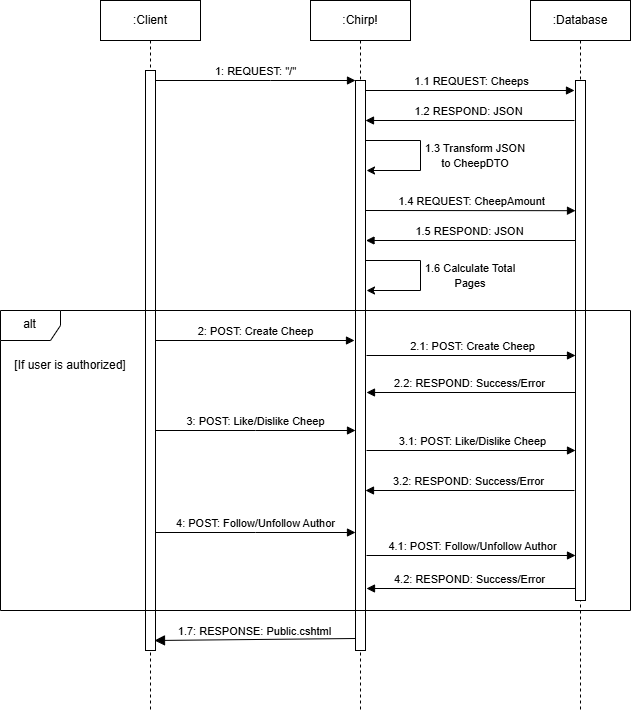

The diagram above was exported from draw.io. Its source (the exported page's mxGraphModel, read from the mxfile embedded in the PNG):
<mxGraphModel dx="4097" dy="2131" grid="1" gridSize="10" guides="1" tooltips="1" connect="1" arrows="1" fold="1" page="1" pageScale="1" pageWidth="850" pageHeight="1100" math="0" shadow="0">
  <root>
    <mxCell id="0" />
    <mxCell id="1" parent="0" />
    <mxCell id="aM9ryv3xv72pqoxQDRHE-1" value=":Client" style="shape=umlLifeline;perimeter=lifelinePerimeter;whiteSpace=wrap;html=1;container=0;dropTarget=0;collapsible=0;recursiveResize=0;outlineConnect=0;portConstraint=eastwest;newEdgeStyle={&quot;edgeStyle&quot;:&quot;elbowEdgeStyle&quot;,&quot;elbow&quot;:&quot;vertical&quot;,&quot;curved&quot;:0,&quot;rounded&quot;:0};" parent="1" vertex="1">
      <mxGeometry x="130" y="70" width="100" height="710" as="geometry" />
    </mxCell>
    <mxCell id="aM9ryv3xv72pqoxQDRHE-2" value="" style="html=1;points=[];perimeter=orthogonalPerimeter;outlineConnect=0;targetShapes=umlLifeline;portConstraint=eastwest;newEdgeStyle={&quot;edgeStyle&quot;:&quot;elbowEdgeStyle&quot;,&quot;elbow&quot;:&quot;vertical&quot;,&quot;curved&quot;:0,&quot;rounded&quot;:0};" parent="aM9ryv3xv72pqoxQDRHE-1" vertex="1">
      <mxGeometry x="45" y="70" width="10" height="580" as="geometry" />
    </mxCell>
    <mxCell id="aM9ryv3xv72pqoxQDRHE-5" value=":Chirp!" style="shape=umlLifeline;perimeter=lifelinePerimeter;whiteSpace=wrap;html=1;container=0;dropTarget=0;collapsible=0;recursiveResize=0;outlineConnect=0;portConstraint=eastwest;newEdgeStyle={&quot;edgeStyle&quot;:&quot;elbowEdgeStyle&quot;,&quot;elbow&quot;:&quot;vertical&quot;,&quot;curved&quot;:0,&quot;rounded&quot;:0};" parent="1" vertex="1">
      <mxGeometry x="340" y="70" width="100" height="710" as="geometry" />
    </mxCell>
    <mxCell id="aM9ryv3xv72pqoxQDRHE-6" value="" style="html=1;points=[];perimeter=orthogonalPerimeter;outlineConnect=0;targetShapes=umlLifeline;portConstraint=eastwest;newEdgeStyle={&quot;edgeStyle&quot;:&quot;elbowEdgeStyle&quot;,&quot;elbow&quot;:&quot;vertical&quot;,&quot;curved&quot;:0,&quot;rounded&quot;:0};" parent="aM9ryv3xv72pqoxQDRHE-5" vertex="1">
      <mxGeometry x="45" y="80" width="10" height="570" as="geometry" />
    </mxCell>
    <mxCell id="aM9ryv3xv72pqoxQDRHE-7" value="1: REQUEST: &quot;/&quot;" style="html=1;verticalAlign=bottom;endArrow=block;edgeStyle=elbowEdgeStyle;elbow=vertical;curved=0;rounded=0;" parent="1" source="aM9ryv3xv72pqoxQDRHE-2" target="aM9ryv3xv72pqoxQDRHE-6" edge="1">
      <mxGeometry x="0.0024" relative="1" as="geometry">
        <mxPoint x="315" y="160" as="sourcePoint" />
        <Array as="points">
          <mxPoint x="300" y="150" />
        </Array>
        <mxPoint as="offset" />
      </mxGeometry>
    </mxCell>
    <mxCell id="aM9ryv3xv72pqoxQDRHE-8" value="1.7: RESPONSE: Public.cshtml" style="html=1;verticalAlign=bottom;endArrow=block;endSize=8;edgeStyle=elbowEdgeStyle;elbow=vertical;curved=0;rounded=0;endFill=1;" parent="1" edge="1">
      <mxGeometry x="-0.0033" relative="1" as="geometry">
        <mxPoint x="184" y="709" as="targetPoint" />
        <Array as="points">
          <mxPoint x="315" y="710" />
        </Array>
        <mxPoint x="385" y="708" as="sourcePoint" />
        <mxPoint as="offset" />
      </mxGeometry>
    </mxCell>
    <mxCell id="wdqGtVBJmK4BOf3GACjD-1" value=":Database" style="shape=umlLifeline;perimeter=lifelinePerimeter;whiteSpace=wrap;html=1;container=0;dropTarget=0;collapsible=0;recursiveResize=0;outlineConnect=0;portConstraint=eastwest;newEdgeStyle={&quot;edgeStyle&quot;:&quot;elbowEdgeStyle&quot;,&quot;elbow&quot;:&quot;vertical&quot;,&quot;curved&quot;:0,&quot;rounded&quot;:0};" vertex="1" parent="1">
      <mxGeometry x="560" y="70" width="100" height="710" as="geometry" />
    </mxCell>
    <mxCell id="wdqGtVBJmK4BOf3GACjD-2" value="" style="html=1;points=[];perimeter=orthogonalPerimeter;outlineConnect=0;targetShapes=umlLifeline;portConstraint=eastwest;newEdgeStyle={&quot;edgeStyle&quot;:&quot;elbowEdgeStyle&quot;,&quot;elbow&quot;:&quot;vertical&quot;,&quot;curved&quot;:0,&quot;rounded&quot;:0};" vertex="1" parent="wdqGtVBJmK4BOf3GACjD-1">
      <mxGeometry x="45" y="80" width="10" height="520" as="geometry" />
    </mxCell>
    <mxCell id="wdqGtVBJmK4BOf3GACjD-3" value="1.1 REQUEST: Cheeps" style="html=1;verticalAlign=bottom;endArrow=block;curved=0;rounded=0;" edge="1" parent="1">
      <mxGeometry width="80" relative="1" as="geometry">
        <mxPoint x="395" y="160" as="sourcePoint" />
        <mxPoint x="604" y="160" as="targetPoint" />
      </mxGeometry>
    </mxCell>
    <mxCell id="wdqGtVBJmK4BOf3GACjD-4" value="1.2 RESPOND: JSON" style="html=1;verticalAlign=bottom;endArrow=block;curved=0;rounded=0;" edge="1" parent="1">
      <mxGeometry width="80" relative="1" as="geometry">
        <mxPoint x="604" y="190" as="sourcePoint" />
        <mxPoint x="395" y="190" as="targetPoint" />
      </mxGeometry>
    </mxCell>
    <mxCell id="wdqGtVBJmK4BOf3GACjD-7" value="1.4 REQUEST: CheepAmount" style="html=1;verticalAlign=bottom;endArrow=block;curved=0;rounded=0;" edge="1" parent="1">
      <mxGeometry x="-0.0016" width="80" relative="1" as="geometry">
        <mxPoint x="395" y="280" as="sourcePoint" />
        <mxPoint x="605" y="280.19" as="targetPoint" />
        <mxPoint as="offset" />
      </mxGeometry>
    </mxCell>
    <mxCell id="wdqGtVBJmK4BOf3GACjD-8" value="1.5 RESPOND: JSON" style="html=1;verticalAlign=bottom;endArrow=block;curved=0;rounded=0;" edge="1" parent="1">
      <mxGeometry width="80" relative="1" as="geometry">
        <mxPoint x="604.5" y="310" as="sourcePoint" />
        <mxPoint x="395.5" y="310" as="targetPoint" />
      </mxGeometry>
    </mxCell>
    <mxCell id="wdqGtVBJmK4BOf3GACjD-12" value="" style="endArrow=none;html=1;rounded=0;" edge="1" parent="1">
      <mxGeometry width="50" height="50" relative="1" as="geometry">
        <mxPoint x="395" y="210" as="sourcePoint" />
        <mxPoint x="450" y="210" as="targetPoint" />
      </mxGeometry>
    </mxCell>
    <mxCell id="wdqGtVBJmK4BOf3GACjD-13" value="" style="endArrow=none;html=1;rounded=0;" edge="1" parent="1">
      <mxGeometry width="50" height="50" relative="1" as="geometry">
        <mxPoint x="450" y="240" as="sourcePoint" />
        <mxPoint x="450" y="210" as="targetPoint" />
      </mxGeometry>
    </mxCell>
    <mxCell id="wdqGtVBJmK4BOf3GACjD-15" value="" style="endArrow=classic;html=1;rounded=0;" edge="1" parent="1">
      <mxGeometry width="50" height="50" relative="1" as="geometry">
        <mxPoint x="450" y="240" as="sourcePoint" />
        <mxPoint x="396" y="240" as="targetPoint" />
      </mxGeometry>
    </mxCell>
    <mxCell id="wdqGtVBJmK4BOf3GACjD-16" value="&lt;font style=&quot;font-size: 11px;&quot;&gt;1.3 Transform JSON to CheepDTO&lt;/font&gt;" style="text;html=1;align=center;verticalAlign=middle;whiteSpace=wrap;rounded=0;" vertex="1" parent="1">
      <mxGeometry x="450" y="210" width="110" height="30" as="geometry" />
    </mxCell>
    <mxCell id="wdqGtVBJmK4BOf3GACjD-17" value="alt" style="shape=umlFrame;whiteSpace=wrap;html=1;pointerEvents=0;" vertex="1" parent="1">
      <mxGeometry x="30" y="380" width="630" height="300" as="geometry" />
    </mxCell>
    <mxCell id="wdqGtVBJmK4BOf3GACjD-18" value="&lt;font&gt;[If user is authorized]&lt;/font&gt;" style="text;html=1;align=center;verticalAlign=middle;whiteSpace=wrap;rounded=0;" vertex="1" parent="1">
      <mxGeometry x="40" y="420" width="120" height="30" as="geometry" />
    </mxCell>
    <mxCell id="wdqGtVBJmK4BOf3GACjD-19" value="3: POST: Like/Dislike Cheep" style="html=1;verticalAlign=bottom;endArrow=block;edgeStyle=elbowEdgeStyle;elbow=vertical;curved=0;rounded=0;" edge="1" parent="1" source="aM9ryv3xv72pqoxQDRHE-2" target="aM9ryv3xv72pqoxQDRHE-6">
      <mxGeometry x="0.0017" relative="1" as="geometry">
        <mxPoint x="200" y="500" as="sourcePoint" />
        <Array as="points">
          <mxPoint x="285" y="500" />
        </Array>
        <mxPoint x="370" y="500" as="targetPoint" />
        <mxPoint as="offset" />
      </mxGeometry>
    </mxCell>
    <mxCell id="wdqGtVBJmK4BOf3GACjD-23" value="3.1: POST: Like/Dislike Cheep" style="html=1;verticalAlign=bottom;endArrow=block;curved=0;rounded=0;" edge="1" parent="1">
      <mxGeometry width="80" relative="1" as="geometry">
        <mxPoint x="396" y="520" as="sourcePoint" />
        <mxPoint x="605" y="520" as="targetPoint" />
      </mxGeometry>
    </mxCell>
    <mxCell id="wdqGtVBJmK4BOf3GACjD-25" value="3.2: RESPOND: Success/Error" style="html=1;verticalAlign=bottom;endArrow=block;curved=0;rounded=0;" edge="1" parent="1">
      <mxGeometry width="80" relative="1" as="geometry">
        <mxPoint x="604" y="560" as="sourcePoint" />
        <mxPoint x="395" y="560" as="targetPoint" />
      </mxGeometry>
    </mxCell>
    <mxCell id="wdqGtVBJmK4BOf3GACjD-26" value="2: POST: Create Cheep" style="html=1;verticalAlign=bottom;endArrow=block;edgeStyle=elbowEdgeStyle;elbow=vertical;curved=0;rounded=0;" edge="1" parent="1">
      <mxGeometry x="0.0017" relative="1" as="geometry">
        <mxPoint x="185" y="410" as="sourcePoint" />
        <Array as="points">
          <mxPoint x="270" y="410" />
        </Array>
        <mxPoint x="384" y="409" as="targetPoint" />
        <mxPoint as="offset" />
      </mxGeometry>
    </mxCell>
    <mxCell id="wdqGtVBJmK4BOf3GACjD-27" value="2.1: POST: Create Cheep" style="html=1;verticalAlign=bottom;endArrow=block;curved=0;rounded=0;" edge="1" parent="1">
      <mxGeometry width="80" relative="1" as="geometry">
        <mxPoint x="396" y="425" as="sourcePoint" />
        <mxPoint x="605" y="425" as="targetPoint" />
      </mxGeometry>
    </mxCell>
    <mxCell id="wdqGtVBJmK4BOf3GACjD-28" value="2.2: RESPOND: Success/Error" style="html=1;verticalAlign=bottom;endArrow=block;curved=0;rounded=0;" edge="1" parent="1">
      <mxGeometry width="80" relative="1" as="geometry">
        <mxPoint x="605" y="462" as="sourcePoint" />
        <mxPoint x="396" y="462" as="targetPoint" />
      </mxGeometry>
    </mxCell>
    <mxCell id="wdqGtVBJmK4BOf3GACjD-29" value="4: POST: Follow/Unfollow Author" style="html=1;verticalAlign=bottom;endArrow=block;edgeStyle=elbowEdgeStyle;elbow=vertical;curved=0;rounded=0;" edge="1" parent="1" source="aM9ryv3xv72pqoxQDRHE-2" target="aM9ryv3xv72pqoxQDRHE-6">
      <mxGeometry x="0.0017" relative="1" as="geometry">
        <mxPoint x="200" y="602" as="sourcePoint" />
        <Array as="points">
          <mxPoint x="285" y="602" />
        </Array>
        <mxPoint x="370" y="602" as="targetPoint" />
        <mxPoint as="offset" />
      </mxGeometry>
    </mxCell>
    <mxCell id="wdqGtVBJmK4BOf3GACjD-30" value="4.1: POST: Follow/Unfollow Author" style="html=1;verticalAlign=bottom;endArrow=block;curved=0;rounded=0;" edge="1" parent="1">
      <mxGeometry width="80" relative="1" as="geometry">
        <mxPoint x="396" y="625" as="sourcePoint" />
        <mxPoint x="605" y="625" as="targetPoint" />
      </mxGeometry>
    </mxCell>
    <mxCell id="wdqGtVBJmK4BOf3GACjD-31" value="4.2: RESPOND: Success/Error" style="html=1;verticalAlign=bottom;endArrow=block;curved=0;rounded=0;" edge="1" parent="1">
      <mxGeometry width="80" relative="1" as="geometry">
        <mxPoint x="605" y="658" as="sourcePoint" />
        <mxPoint x="396" y="658" as="targetPoint" />
      </mxGeometry>
    </mxCell>
    <mxCell id="wdqGtVBJmK4BOf3GACjD-32" value="" style="endArrow=none;html=1;rounded=0;" edge="1" parent="1">
      <mxGeometry width="50" height="50" relative="1" as="geometry">
        <mxPoint x="395" y="330" as="sourcePoint" />
        <mxPoint x="450" y="330" as="targetPoint" />
      </mxGeometry>
    </mxCell>
    <mxCell id="wdqGtVBJmK4BOf3GACjD-33" value="" style="endArrow=classic;html=1;rounded=0;" edge="1" parent="1">
      <mxGeometry width="50" height="50" relative="1" as="geometry">
        <mxPoint x="450" y="360" as="sourcePoint" />
        <mxPoint x="396" y="360" as="targetPoint" />
      </mxGeometry>
    </mxCell>
    <mxCell id="wdqGtVBJmK4BOf3GACjD-34" value="" style="endArrow=none;html=1;rounded=0;" edge="1" parent="1">
      <mxGeometry width="50" height="50" relative="1" as="geometry">
        <mxPoint x="450" y="360" as="sourcePoint" />
        <mxPoint x="450" y="330" as="targetPoint" />
      </mxGeometry>
    </mxCell>
    <mxCell id="wdqGtVBJmK4BOf3GACjD-35" value="&lt;font style=&quot;font-size: 11px;&quot;&gt;1.6 Calculate Total Pages&lt;/font&gt;" style="text;html=1;align=center;verticalAlign=middle;whiteSpace=wrap;rounded=0;" vertex="1" parent="1">
      <mxGeometry x="450" y="330" width="100" height="30" as="geometry" />
    </mxCell>
  </root>
</mxGraphModel>